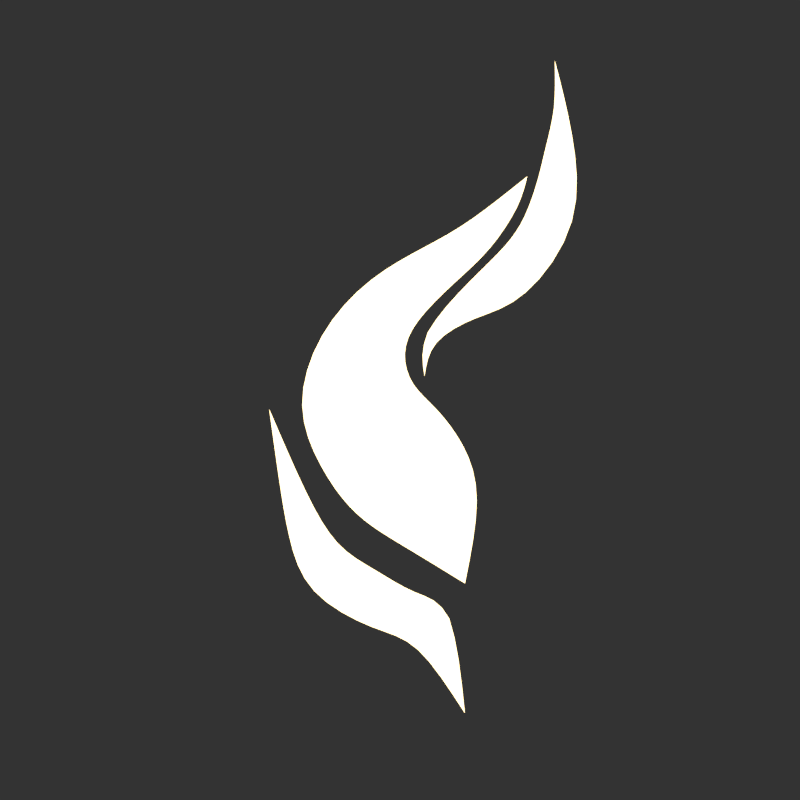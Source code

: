 # Source: logo.blend  (saved by Blender 2.79.0; exported with 4.5.12 LTS)
import bpy
from mathutils import Matrix  # noqa: F401  (used for matrix-valued properties, if any)

bpy.ops.wm.read_factory_settings(use_empty=True)
scene = bpy.context.scene
scene.name = 'Scene'

# ---- collections
col_collection_1 = bpy.data.collections.new('Collection 1'); scene.collection.children.link(col_collection_1)

# ---- materials (node trees are filled in below, after node groups)
mat_emit = bpy.data.materials.new('Emit')
mat_emit.alpha_threshold = 0.0
mat_emit.roughness = 0.5

# ---- material node trees
mat_emit.use_nodes = True; mat_emit.node_tree.nodes.clear()
_N = mat_emit.node_tree.nodes; _L = mat_emit.node_tree.links
n0 = _N.new('ShaderNodeOutputMaterial'); n0.name = 'Material Output'; n0.location = (300, 300)
n1 = _N.new('ShaderNodeEmission'); n1.name = 'Emission'; n1.location = (10, 300)
n1.inputs[0].default_value = (0.8, 0.6081, 0.306, 1.0)
n1.inputs[1].default_value = 4.0
_L.new(n1.outputs[0], n0.inputs[0])
n0.is_active_output = True

# ---- world
world_world = bpy.data.worlds.new('World'); scene.world = world_world
world_world.color = (0.0331, 0.0331, 0.0331)
world_world.use_sun_shadow = False
world_world.sun_shadow_jitter_overblur = 0.0
world_world.cycles.sampling_method = 'MANUAL'

# ---- cameras
cam_camera = bpy.data.cameras.new('Camera')
cam_camera.clip_end = 100.0
cam_camera.lens = 35.0
cam_camera.sensor_width = 32.0
cam_camera.sensor_height = 18.0
cam_camera.ortho_scale = 7.314
cam_camera.dof.focus_distance = 0.0

# ---- lights
light_lamp = bpy.data.lights.new('Lamp', 'POINT')
light_lamp.transmission_factor = 0.0
light_lamp.cutoff_distance = 30.0
light_lamp.energy = 100.0
light_lamp.shadow_buffer_clip_start = 1.001
light_lamp.shadow_soft_size = 0.1
light_lamp.shadow_maximum_resolution = 0.006
light_lamp.use_absolute_resolution = True

# ---- meshes
me_plane_001 = bpy.data.meshes.new('Plane.001')
me_plane_001.from_pydata([(-0.4408, -0.4372, 0.0), (-0.262, -0.5415, 0.0), (0.1536, -0.2236, 0.0), (0.05189, -0.7341, 0.0), (-0.6093, -0.3117, 0.0), (0.0502, 0.0706, 0.0), (-0.7776, -0.07761, 0.0), (-0.1182, 0.2826, 0.0), (-0.929, 0.2753, 0.0), (-0.2597, 0.3983, 0.0), (-0.7946, 0.7035, 0.0), (-0.3131, 0.5833, 0.0), (-0.4984, 1.027, 0.0), (-0.2463, 0.7624, 0.0), (-0.1553, 1.207, 0.0), (-0.004168, 0.9979, 0.0), (0.07698, 1.334, 0.0), (0.2012, 1.176, 0.0), (0.4094, 1.601, 0.0), (0.3699, 1.438, 0.0), (-0.1507, 0.6565, 0.0), (0.1157, 0.8011, 0.0), (0.3891, 0.8695, 0.0), (0.732, 1.334, 0.0), (-0.1801, 0.4542, 0.0), (0.1055, 1.028, 0.0), (0.2928, 1.203, 0.0), (0.3995, 1.359, 0.0), (0.4787, 1.599, 0.0), (-0.2169, 0.6908, 0.0), (0.6727, 1.861, 0.0), (0.5119, 1.76, 0.0), (0.5673, 2.265, 0.0), (0.5734, 1.983, 0.0), (-0.4675, -0.6508, 0.0), (-0.2345, -0.8034, 0.0), (-0.6862, -0.5344, 0.0), (-0.8579, -0.2318, 0.0), (-1.071, 0.2649, 1.442e-08), (-0.01505, -0.8412, 0.0), (-0.4547, -1.012, -1.586e-06), (-0.2241, -1.051, -9.374e-07), (-0.8637, -0.799, -1.255e-06), (-0.9638, -0.4625, -7.211e-07), (-1.013, -0.1523, -4.182e-07), (0.05133, -1.478, -1.457e-06)], [], [(0, 1, 3, 2), (0, 2, 5, 4), (4, 5, 7, 6), (6, 7, 9, 8), (8, 9, 11, 10), (10, 11, 13, 12), (12, 13, 15, 14), (14, 15, 17, 16), (16, 17, 19, 18), (23, 28, 27, 22), (21, 26, 25, 20), (20, 25, 29, 24), (22, 27, 26, 21), (23, 30, 31, 28), (30, 32, 33, 31), (37, 43, 42, 36), (34, 40, 41, 35), (38, 44, 43, 37), (36, 42, 40, 34), (35, 41, 45, 39)])
_k = {(1, 3): 1.0, (2, 3): 1.0, (18, 19): 1.0, (16, 18): 1.0, (20, 24): 1.0, (24, 29): 1.0, (32, 33): 1.0, (30, 32): 1.0, (37, 38): 1.0, (41, 45): 1.0, (38, 44): 1.0, (39, 45): 1.0}
me_plane_001.attributes.new('crease_edge', 'FLOAT', 'EDGE').data.foreach_set('value', [_k.get((min(e.vertices), max(e.vertices)), 0.0) for e in me_plane_001.edges])
me_plane_001.materials.append(mat_emit)
me_plane_001.use_remesh_preserve_volume = False
me_plane_001.use_remesh_preserve_attributes = False
me_plane_001.use_mirror_vertex_groups = False
me_plane_001.update()

# ---- objects
ob_plane = bpy.data.objects.new('Plane', me_plane_001)
ob_lamp = bpy.data.objects.new('Lamp', light_lamp)
ob_camera = bpy.data.objects.new('Camera', cam_camera)

# ---- transforms, parenting, visibility, modifiers, constraints
ob_plane.location = (0.5044, -1.302, 0.0)
ob_plane.lineart.crease_threshold = 0.0
_m = ob_plane.modifiers.new('Subsurf', 'SUBSURF')
_m.uv_smooth = 'PRESERVE_CORNERS'
_m.quality = 2
_m.levels = 3
_m.show_only_control_edges = False
ob_lamp.location = (4.076, 1.005, 5.904)
ob_lamp.rotation_euler = (0.6503, 0.05522, 1.866)
ob_lamp.lock_rotations_4d = False
ob_lamp.empty_display_type = 'ARROWS'
ob_lamp.color = (0.0, 0.0, 0.0, 0.0)
ob_lamp.lineart.crease_threshold = 0.0
ob_camera.location = (0.1837, -0.9841, 5.02)
ob_camera.lock_rotations_4d = False
ob_camera.empty_display_type = 'ARROWS'
ob_camera.color = (0.0, 0.0, 0.0, 0.0)
ob_camera.display_type = 'WIRE'
ob_camera.lineart.crease_threshold = 0.0

# ---- collection membership
col_collection_1.objects.link(ob_plane)
col_collection_1.objects.link(ob_lamp)
col_collection_1.objects.link(ob_camera)

# ---- scene / render settings (as saved in the file)
scene.camera = ob_camera
scene.frame_start = 1; scene.frame_end = 250; scene.frame_set(1)
scene.render.engine = 'CYCLES'
scene.render.resolution_x = 1000
scene.render.resolution_y = 1000
scene.render.dither_intensity = 0.0
scene.cycles.use_denoising = False
scene.cycles.samples = 64
scene.cycles.sampling_pattern = 'TABULATED_SOBOL'
scene.cycles.use_adaptive_sampling = False
scene.cycles.use_light_tree = False
scene.cycles.blur_glossy = 0.0
scene.cycles.max_bounces = 1
scene.cycles.sample_clamp_indirect = 0.0
scene.view_settings.view_transform = 'Standard'
bpy.context.view_layer.update()
